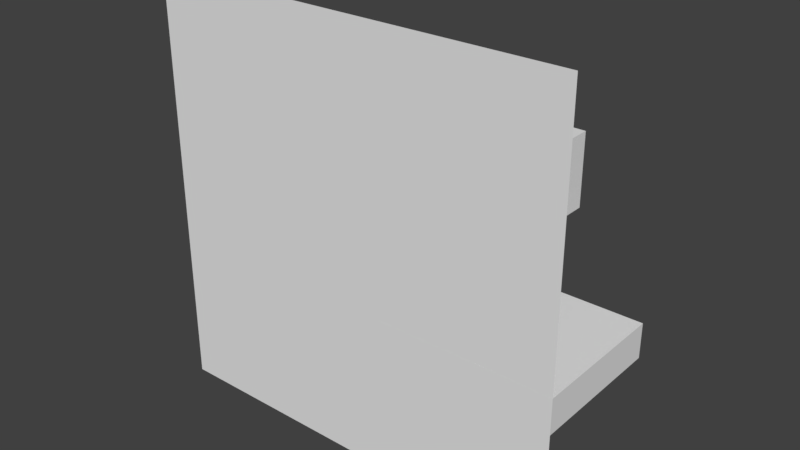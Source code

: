 # Source: pareddoble_gruesa_lateral_con_agujeros.blend  (saved by Blender 2.77.0; exported with 4.5.12 LTS)
import bpy
from mathutils import Matrix  # noqa: F401  (used for matrix-valued properties, if any)

bpy.ops.wm.read_factory_settings(use_empty=True)
scene = bpy.context.scene
scene.name = 'Scene'

# ---- collections
col_collection_1 = bpy.data.collections.new('Collection 1'); scene.collection.children.link(col_collection_1)

# ---- world
world_world = bpy.data.worlds.new('World'); scene.world = world_world
world_world.color = (0.05088, 0.05088, 0.05088)
world_world.use_sun_shadow = False
world_world.sun_shadow_jitter_overblur = 0.0
world_world.cycles.sampling_method = 'MANUAL'

# ---- meshes
me_cube = bpy.data.meshes.new('Cube')
me_cube.from_pydata([(-1.0, -1.0, -1.0), (-1.0, -1.0, 1.0), (-1.0, 1.0, -1.0), (-1.0, 1.0, 1.0), (1.0, -1.0, -1.0), (1.0, -1.0, 1.0), (1.0, 1.0, -1.0), (1.0, 1.0, 1.0)], [], [(1, 3, 2, 0), (3, 7, 6, 2), (7, 5, 4, 6), (5, 1, 0, 4), (0, 2, 6, 4), (5, 7, 3, 1)])
me_cube.use_remesh_preserve_volume = False
me_cube.use_remesh_preserve_attributes = False
me_cube.use_mirror_vertex_groups = False
me_cube.update()
me_cube_001 = bpy.data.meshes.new('Cube.001')
me_cube_001.from_pydata([(-1.0, -1.0, 1.0), (-1.0, 1.0, 1.0), (-1.0, 1.0, -1.0), (-1.0, -1.0, -1.0), (-0.3259, -1.0, -0.1117), (-0.3103, -1.0, -0.1156), (-0.2953, -1.0, -0.127), (-0.2815, -1.0, -0.1454), (-0.2694, -1.0, -0.1703), (-0.2594, -1.0, -0.2006), (-0.252, -1.0, -0.2352), (-0.2475, -1.0, -0.2727), (0.4, -1.0, -0.6502), (0.4, -1.0, -0.25), (0.8, -1.0, -0.25), (0.8, -1.0, -0.75), (0.5712, -1.0, -0.75), (1.0, -1.0, -1.0), (1.0, -1.0, 1.0), (0.8, -1.0, 1.0), (0.8, -1.0, 0.4), (0.4, -1.0, 0.4), (0.4, -1.0, 1.0), (-0.4059, -1.0, -0.3117), (-0.4044, -1.0, -0.2727), (-0.3999, -1.0, -0.2352), (-0.3925, -1.0, -0.2006), (-0.3825, -1.0, -0.1703), (-0.3704, -1.0, -0.1454), (-0.3566, -1.0, -0.127), (-0.3415, -1.0, -0.1156), (0.4, 1.0, 1.0), (-0.3259, 1.0, -0.1117), (-0.3415, 1.0, -0.1156), (-0.3566, 1.0, -0.127), (-0.3704, 1.0, -0.1454), (-0.3825, 1.0, -0.1703), (-0.3925, 1.0, -0.2006), (-0.3999, 1.0, -0.2352), (-0.4044, 1.0, -0.2727), (-0.4059, 1.0, -0.3117), (-0.4044, 1.0, -0.3508), (-0.3998, 1.0, -0.3883), (-0.3925, 1.0, -0.4229), (-0.3825, 1.0, -0.4532), (-0.3704, 1.0, -0.478), (-0.3566, 1.0, -0.4965), (-0.3415, 1.0, -0.5079), (1.0, 1.0, -1.0), (-0.3103, 1.0, -0.1156), (-0.2953, 1.0, -0.127), (-0.2815, 1.0, -0.1454), (-0.2694, 1.0, -0.1703), (-0.2594, 1.0, -0.2006), (-0.252, 1.0, -0.2352), (-0.2475, 1.0, -0.2727), (-0.2459, -1.0, -0.3117), (-0.2475, -1.0, -0.3508), (-0.252, -1.0, -0.3883), (-0.2594, -1.0, -0.4229), (-0.2694, -1.0, -0.4532), (-0.2815, -1.0, -0.478), (-0.2953, -1.0, -0.4965), (-0.3103, -1.0, -0.5079), (-0.3259, -1.0, -0.5117), (-0.3415, -1.0, -0.5079), (-0.3566, -1.0, -0.4965), (-0.3704, -1.0, -0.478), (-0.3825, -1.0, -0.4532), (-0.3925, -1.0, -0.4229), (-0.3998, -1.0, -0.3883), (-0.4044, -1.0, -0.3508), (0.4, -1.0, -0.75), (1.0, 1.0, 1.0), (0.8, 1.0, 1.0), (0.8, 1.0, 0.4), (0.4, 1.0, 0.4), (0.4, 1.0, -0.25), (0.4, 1.0, -0.75), (-0.2475, 1.0, -0.3508), (-0.2459, 1.0, -0.3117), (-0.3259, 1.0, -0.5117), (-0.3103, 1.0, -0.5079), (-0.2953, 1.0, -0.4965), (-0.2815, 1.0, -0.478), (-0.2694, 1.0, -0.4532), (-0.2594, 1.0, -0.4229), (-0.252, 1.0, -0.3883), (0.8, 1.0, -0.75), (0.8, 1.0, -0.25)], [], [(0, 1, 2, 3), (4, 5, 6, 7, 8, 9, 10, 11, 12, 13, 14, 15, 16, 17, 18, 19, 20, 21, 22, 0, 3, 23, 24, 25, 26, 27, 28, 29, 30), (31, 1, 0, 22), (32, 33, 34, 35, 36, 37, 38, 39, 40, 41, 42, 43, 44, 45, 46, 47, 48, 2, 1), (3, 2, 48, 17), (4, 30, 33, 32), (5, 4, 32, 49), (6, 5, 49, 50), (7, 6, 50, 51), (8, 7, 51, 52), (9, 8, 52, 53), (10, 9, 53, 54), (11, 10, 54, 55), (11, 56, 57, 58, 59, 60, 61, 62, 63, 64, 65, 66, 67, 68, 69, 70, 71, 23, 3, 17, 16, 72, 12), (73, 18, 17, 48), (18, 73, 74, 19), (74, 75, 20, 19), (75, 76, 21, 20), (76, 31, 22, 21), (24, 23, 40, 39), (25, 24, 39, 38), (26, 25, 38, 37), (27, 26, 37, 36), (28, 27, 36, 35), (29, 28, 35, 34), (30, 29, 34, 33), (1, 31, 76, 77, 78, 79, 80, 55, 54, 53, 52, 51, 50, 49, 32), (47, 81, 82, 83, 84, 85, 86, 87, 79, 78, 88, 89, 77, 76, 75, 74, 73, 48), (23, 71, 41, 40), (71, 70, 42, 41), (70, 69, 43, 42), (69, 68, 44, 43), (68, 67, 45, 44), (67, 66, 46, 45), (66, 65, 47, 46), (56, 11, 55, 80), (57, 56, 80, 79), (58, 57, 79, 87), (59, 58, 87, 86), (60, 59, 86, 85), (61, 60, 85, 84), (62, 61, 84, 83), (63, 62, 83, 82), (64, 63, 82, 81), (65, 64, 81, 47), (78, 77, 13, 12, 72), (88, 78, 72, 16, 15), (77, 89, 14, 13), (89, 88, 15, 14)])
me_cube_001.use_remesh_preserve_volume = False
me_cube_001.use_remesh_preserve_attributes = False
me_cube_001.use_mirror_vertex_groups = False
me_cube_001.update()
me_plane = bpy.data.meshes.new('Plane')
me_plane.from_pydata([(-30.0, -30.0, 0.0), (30.0, -30.0, 0.0), (-30.0, 30.0, 0.0), (30.0, 30.0, 0.0)], [], [(0, 1, 3, 2)])
me_plane.use_remesh_preserve_volume = False
me_plane.use_remesh_preserve_attributes = False
me_plane.use_mirror_vertex_groups = False
me_plane.update()

# ---- objects
ob_pared2 = bpy.data.objects.new('Pared2', me_cube)
ob_pared = bpy.data.objects.new('Pared', me_cube_001)
ob_suelo = bpy.data.objects.new('suelo', me_plane)

# ---- transforms, parenting, visibility, modifiers, constraints
ob_pared2.location = (17.5, 10.0, -10.0)
ob_pared2.scale = (12.5, 10.0, 2.5)
ob_pared2.lineart.crease_threshold = 0.0
ob_pared.location = (-5.0, 10.0, 10.0)
ob_pared.rotation_euler = (1.571, 0.0, 0.0)
ob_pared.scale = (25.0, 5.0, 10.0)
ob_pared.lineart.crease_threshold = 0.0
ob_suelo.location = (0.0, 0.0, 0.0)
ob_suelo.rotation_euler = (1.571, 0.0, 0.0)
ob_suelo.lock_location = (True, True, True)
ob_suelo.lineart.crease_threshold = 0.0

# ---- collection membership
col_collection_1.objects.link(ob_pared2)
col_collection_1.objects.link(ob_pared)
col_collection_1.objects.link(ob_suelo)

# ---- scene / render settings (as saved in the file)
scene.frame_start = 1; scene.frame_end = 250; scene.frame_set(1)
scene.render.engine = 'BLENDER_EEVEE_NEXT'
scene.render.resolution_percentage = 50
scene.render.dither_intensity = 0.0
scene.cycles.use_denoising = False
scene.cycles.samples = 128
scene.cycles.sampling_pattern = 'TABULATED_SOBOL'
scene.cycles.light_sampling_threshold = 0.0
scene.cycles.use_adaptive_sampling = False
scene.cycles.use_light_tree = False
scene.cycles.blur_glossy = 0.0
scene.cycles.sample_clamp_indirect = 0.0
scene.view_settings.view_transform = 'Standard'
bpy.context.view_layer.update()

# ---- added for rendering (the .blend has no active camera and no usable light): camera, sun
cam_auto = bpy.data.cameras.new('AutoCamera')
cam_auto.lens = 50.0
cam_auto.sensor_width = 36.0
cam_auto.clip_end = 1415.56
ob_auto_camera = bpy.data.objects.new('AutoCamera', cam_auto)
scene.collection.objects.link(ob_auto_camera)
ob_auto_camera.location = (80.6592, -86.7911, 64.5274)
ob_auto_camera.rotation_euler = (1.09748, -7.21219e-08, 0.694738)
scene.camera = ob_auto_camera
light_auto_sun = bpy.data.lights.new('AutoSun', 'SUN')
light_auto_sun.energy = 3.0
light_auto_sun.angle = 0.0523599
ob_auto_sun = bpy.data.objects.new('AutoSun', light_auto_sun)
scene.collection.objects.link(ob_auto_sun)
ob_auto_sun.rotation_euler = (0.872665, 0.174533, 0.523599)
bpy.context.view_layer.update()
